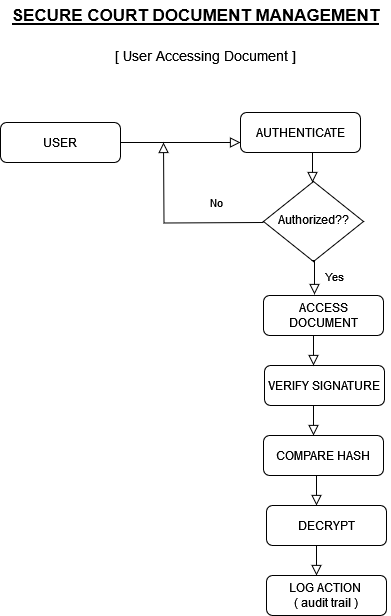

The diagram above was exported from draw.io. Its source (the exported page's mxGraphModel, read from the mxfile embedded in the PNG):
<mxGraphModel dx="1050" dy="566" grid="1" gridSize="10" guides="1" tooltips="1" connect="1" arrows="1" fold="1" page="1" pageScale="1" pageWidth="827" pageHeight="1169" math="0" shadow="0">
  <root>
    <mxCell id="0" />
    <mxCell id="1" parent="0" />
    <mxCell id="2" value="" style="rounded=0;html=1;jettySize=auto;orthogonalLoop=1;fontSize=11;endArrow=block;endFill=0;endSize=8;strokeWidth=1;shadow=0;labelBackgroundColor=none;edgeStyle=orthogonalEdgeStyle;entryX=0;entryY=0.75;entryDx=0;entryDy=0;" edge="1" source="3" target="5" parent="1">
      <mxGeometry relative="1" as="geometry" />
    </mxCell>
    <mxCell id="3" value="USER" style="rounded=1;whiteSpace=wrap;html=1;fontSize=12;glass=0;strokeWidth=1;shadow=0;" vertex="1" parent="1">
      <mxGeometry x="160" y="122" width="120" height="40" as="geometry" />
    </mxCell>
    <mxCell id="4" value="Authorized??" style="rhombus;whiteSpace=wrap;html=1;shadow=0;fontFamily=Helvetica;fontSize=12;align=center;strokeWidth=1;spacing=6;spacingTop=-4;" vertex="1" parent="1">
      <mxGeometry x="423" y="181" width="100" height="80" as="geometry" />
    </mxCell>
    <mxCell id="5" value="AUTHENTICATE" style="rounded=1;whiteSpace=wrap;html=1;fontSize=12;glass=0;strokeWidth=1;shadow=0;" vertex="1" parent="1">
      <mxGeometry x="400" y="112" width="120" height="40" as="geometry" />
    </mxCell>
    <mxCell id="6" value="VERIFY SIGNATURE" style="rounded=1;whiteSpace=wrap;html=1;fontSize=12;glass=0;strokeWidth=1;shadow=0;" vertex="1" parent="1">
      <mxGeometry x="424" y="365" width="120" height="40" as="geometry" />
    </mxCell>
    <mxCell id="7" value="ACCESS DOCUMENT" style="rounded=1;whiteSpace=wrap;html=1;fontSize=12;glass=0;strokeWidth=1;shadow=0;" vertex="1" parent="1">
      <mxGeometry x="423" y="295" width="120" height="40" as="geometry" />
    </mxCell>
    <mxCell id="8" value="" style="rounded=0;html=1;jettySize=auto;orthogonalLoop=1;fontSize=11;endArrow=block;endFill=0;endSize=8;strokeWidth=1;shadow=0;labelBackgroundColor=none;edgeStyle=orthogonalEdgeStyle;exitX=0.6;exitY=1.075;exitDx=0;exitDy=0;exitPerimeter=0;" edge="1" parent="1">
      <mxGeometry y="20" relative="1" as="geometry">
        <mxPoint as="offset" />
        <mxPoint x="472" y="152" as="sourcePoint" />
        <mxPoint x="472" y="182" as="targetPoint" />
      </mxGeometry>
    </mxCell>
    <mxCell id="9" value="No" style="rounded=0;html=1;jettySize=auto;orthogonalLoop=1;fontSize=11;endArrow=block;endFill=0;endSize=8;strokeWidth=1;shadow=0;labelBackgroundColor=none;edgeStyle=orthogonalEdgeStyle;" edge="1" parent="1">
      <mxGeometry x="-0.4736" y="-20" relative="1" as="geometry">
        <mxPoint as="offset" />
        <mxPoint x="423" y="222" as="sourcePoint" />
        <mxPoint x="323" y="142" as="targetPoint" />
      </mxGeometry>
    </mxCell>
    <mxCell id="10" value="" style="rounded=0;html=1;jettySize=auto;orthogonalLoop=1;fontSize=11;endArrow=block;endFill=0;endSize=8;strokeWidth=1;shadow=0;labelBackgroundColor=none;edgeStyle=orthogonalEdgeStyle;" edge="1" parent="1">
      <mxGeometry x="0.3333" y="20" relative="1" as="geometry">
        <mxPoint as="offset" />
        <mxPoint x="479" y="405" as="sourcePoint" />
        <mxPoint x="473" y="435" as="targetPoint" />
      </mxGeometry>
    </mxCell>
    <mxCell id="11" value="COMPARE HASH" style="rounded=1;whiteSpace=wrap;html=1;fontSize=12;glass=0;strokeWidth=1;shadow=0;" vertex="1" parent="1">
      <mxGeometry x="423" y="435" width="120" height="40" as="geometry" />
    </mxCell>
    <mxCell id="12" value="Yes" style="rounded=0;html=1;jettySize=auto;orthogonalLoop=1;fontSize=11;endArrow=block;endFill=0;endSize=8;strokeWidth=1;shadow=0;labelBackgroundColor=none;edgeStyle=orthogonalEdgeStyle;exitX=0.5;exitY=1;exitDx=0;exitDy=0;" edge="1" parent="1">
      <mxGeometry y="20" relative="1" as="geometry">
        <mxPoint as="offset" />
        <mxPoint x="471" y="260" as="sourcePoint" />
        <mxPoint x="474" y="294" as="targetPoint" />
        <Array as="points">
          <mxPoint x="474" y="260" />
        </Array>
      </mxGeometry>
    </mxCell>
    <mxCell id="13" value="" style="rounded=0;html=1;jettySize=auto;orthogonalLoop=1;fontSize=11;endArrow=block;endFill=0;endSize=8;strokeWidth=1;shadow=0;labelBackgroundColor=none;edgeStyle=orthogonalEdgeStyle;" edge="1" parent="1">
      <mxGeometry x="0.3333" y="20" relative="1" as="geometry">
        <mxPoint as="offset" />
        <mxPoint x="479" y="335" as="sourcePoint" />
        <mxPoint x="473" y="365" as="targetPoint" />
      </mxGeometry>
    </mxCell>
    <mxCell id="14" value="" style="rounded=0;html=1;jettySize=auto;orthogonalLoop=1;fontSize=11;endArrow=block;endFill=0;endSize=8;strokeWidth=1;shadow=0;labelBackgroundColor=none;edgeStyle=orthogonalEdgeStyle;" edge="1" parent="1">
      <mxGeometry x="0.3333" y="20" relative="1" as="geometry">
        <mxPoint as="offset" />
        <mxPoint x="482" y="475" as="sourcePoint" />
        <mxPoint x="476" y="505" as="targetPoint" />
      </mxGeometry>
    </mxCell>
    <mxCell id="15" value="DECRYPT" style="rounded=1;whiteSpace=wrap;html=1;fontSize=12;glass=0;strokeWidth=1;shadow=0;" vertex="1" parent="1">
      <mxGeometry x="426" y="505" width="120" height="40" as="geometry" />
    </mxCell>
    <mxCell id="16" value="" style="rounded=0;html=1;jettySize=auto;orthogonalLoop=1;fontSize=11;endArrow=block;endFill=0;endSize=8;strokeWidth=1;shadow=0;labelBackgroundColor=none;edgeStyle=orthogonalEdgeStyle;" edge="1" parent="1">
      <mxGeometry x="0.3333" y="20" relative="1" as="geometry">
        <mxPoint as="offset" />
        <mxPoint x="482" y="545" as="sourcePoint" />
        <mxPoint x="476" y="575" as="targetPoint" />
      </mxGeometry>
    </mxCell>
    <mxCell id="17" value="&lt;div&gt;LOG ACTION&amp;nbsp;&lt;/div&gt;&lt;div&gt;( audit trail )&lt;/div&gt;" style="rounded=1;whiteSpace=wrap;html=1;fontSize=12;glass=0;strokeWidth=1;shadow=0;" vertex="1" parent="1">
      <mxGeometry x="426" y="575" width="120" height="40" as="geometry" />
    </mxCell>
    <mxCell id="18" value="&lt;b&gt;&lt;font style=&quot;font-size: 17px;&quot;&gt;&lt;u&gt;SECURE COURT DOCUMENT MANAGEMENT&lt;/u&gt;&lt;/font&gt;&lt;/b&gt;" style="text;html=1;align=center;verticalAlign=middle;resizable=0;points=[];autosize=1;strokeColor=none;fillColor=none;" vertex="1" parent="1">
      <mxGeometry x="160" width="390" height="30" as="geometry" />
    </mxCell>
    <mxCell id="19" value="&lt;font style=&quot;font-size: 14px;&quot;&gt;[ User Accessing Document ]&lt;br&gt;&lt;/font&gt;" style="text;html=1;align=center;verticalAlign=middle;resizable=0;points=[];autosize=1;strokeColor=none;fillColor=none;" vertex="1" parent="1">
      <mxGeometry x="265" y="40" width="200" height="30" as="geometry" />
    </mxCell>
  </root>
</mxGraphModel>